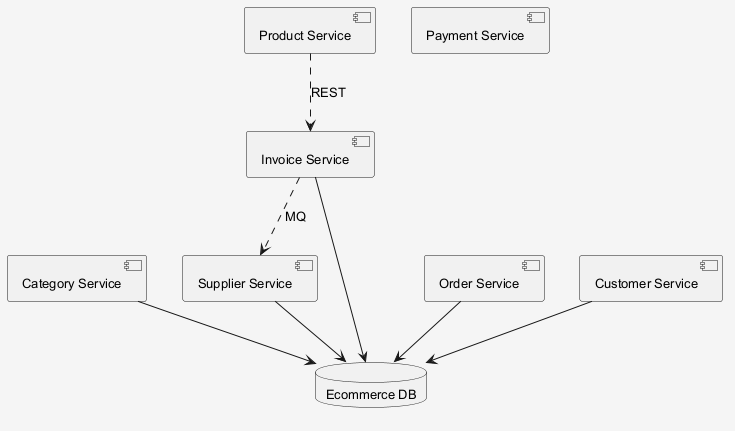

The diagram above was rendered by PlantUML. Its source (embedded in the PNG):
@startuml
skinparam shadowing false
skinparam backgroundColor #F5F5F5
skinparam defaultFontSize 13
component "Category Service" as C_CategoryService
component "Invoice Service" as C_InvoiceService
component "Order Service" as C_OrderService
component "Product Service" as C_ProductService
component "Payment Service" as C_PaymentService
component "Customer Service" as C_CustomerService
component "Supplier Service" as C_SupplierService
database "Ecommerce DB" as DB_ecommerce
C_CategoryService --> DB_ecommerce
C_InvoiceService --> DB_ecommerce
C_OrderService --> DB_ecommerce
C_CustomerService --> DB_ecommerce
C_SupplierService --> DB_ecommerce
C_InvoiceService ..> C_SupplierService : MQ
C_ProductService ..> C_InvoiceService : REST
@enduml